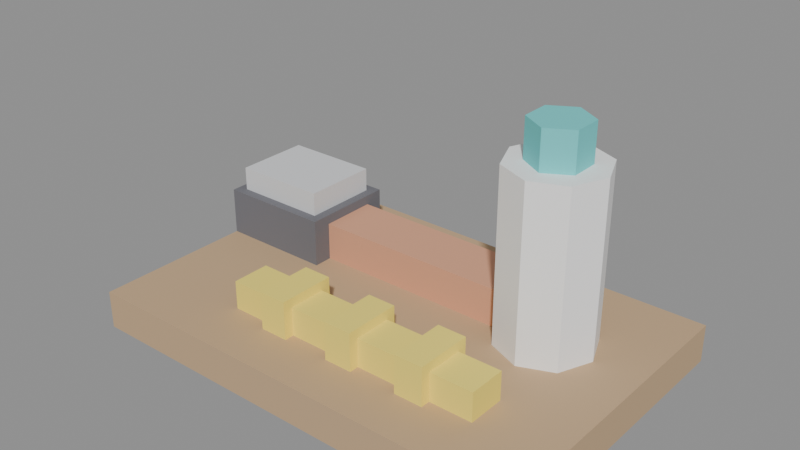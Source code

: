 # Source: PETS_ESCOVA_v01.blend  (saved by Blender 4.2.66; exported with 4.5.12 LTS)
import bpy
from mathutils import Matrix  # noqa: F401  (used for matrix-valued properties, if any)

bpy.ops.wm.read_factory_settings(use_empty=True)
scene = bpy.context.scene
scene.name = 'Scene'

# ---- materials (node trees are filled in below, after node groups)
mat_polyroom_pbr = bpy.data.materials.new('Polyroom_PBR')

# ---- material node trees
mat_polyroom_pbr.use_nodes = True; mat_polyroom_pbr.node_tree.nodes.clear()
_N = mat_polyroom_pbr.node_tree.nodes; _L = mat_polyroom_pbr.node_tree.links
n0 = _N.new('ShaderNodeOutputMaterial'); n0.name = 'Material Output'; n0.location = (0, 0)
n1 = _N.new('ShaderNodeBsdfPrincipled'); n1.name = 'Principled BSDF'; n1.location = (0, 0)
n1.inputs[2].default_value = 0.8
n2 = _N.new('ShaderNodeVertexColor'); n2.name = 'Color Attribute'; n2.location = (0, 0)
n2.layer_name = 'Color'
_L.new(n2.outputs[0], n1.inputs[0])
_L.new(n1.outputs[0], n0.inputs[0])
n0.is_active_output = True

# ---- meshes
me_pets_escova_v01 = bpy.data.meshes.new('PETS_ESCOVA_v01')
me_pets_escova_v01.from_pydata([(-0.12, -0.08, 0.0), (-0.12, -0.08, 0.02), (-0.12, 0.08, 0.0), (-0.12, 0.08, 0.02), (0.12, -0.08, 0.0), (0.12, -0.08, 0.02), (0.12, 0.08, 0.0), (0.12, 0.08, 0.02), (-0.1, 0.015, 0.02), (-0.1, 0.015, 0.04), (-0.1, 0.045, 0.02), (-0.1, 0.045, 0.04), (0.06, 0.015, 0.02), (0.06, 0.015, 0.04), (0.06, 0.045, 0.02), (0.06, 0.045, 0.04), (-0.12, 0.005, 0.02), (-0.12, 0.005, 0.045), (-0.12, 0.055, 0.02), (-0.12, 0.055, 0.045), (-0.06, 0.005, 0.02), (-0.06, 0.005, 0.045), (-0.06, 0.055, 0.02), (-0.06, 0.055, 0.045), (-0.115, 0.01, 0.0425), (-0.115, 0.01, 0.0575), (-0.115, 0.05, 0.0425), (-0.115, 0.05, 0.0575), (-0.065, 0.01, 0.0425), (-0.065, 0.01, 0.0575), (-0.065, 0.05, 0.0425), (-0.065, 0.05, 0.0575), (-0.06, -0.05, 0.02), (-0.06, -0.05, 0.035), (-0.06, -0.03, 0.02), (-0.06, -0.03, 0.035), (0.08, -0.05, 0.02), (0.08, -0.05, 0.035), (0.08, -0.03, 0.02), (0.08, -0.03, 0.035), (-0.0375, -0.055, 0.02), (-0.0375, -0.055, 0.04), (-0.0375, -0.025, 0.02), (-0.0375, -0.025, 0.04), (-0.0225, -0.055, 0.02), (-0.0225, -0.055, 0.04), (-0.0225, -0.025, 0.02), (-0.0225, -0.025, 0.04), (0.0025, -0.055, 0.02), (0.0025, -0.055, 0.04), (0.0025, -0.025, 0.02), (0.0025, -0.025, 0.04), (0.0175, -0.055, 0.02), (0.0175, -0.055, 0.04), (0.0175, -0.025, 0.02), (0.0175, -0.025, 0.04), (0.0425, -0.055, 0.02), (0.0425, -0.055, 0.04), (0.0425, -0.025, 0.02), (0.0425, -0.025, 0.04), (0.0575, -0.055, 0.02), (0.0575, -0.055, 0.04), (0.0575, -0.025, 0.02), (0.0575, -0.025, 0.04), (0.07, 0.045, 0.02), (0.07, 0.045, 0.11), (0.08768, 0.03768, 0.02), (0.08768, 0.03768, 0.11), (0.095, 0.02, 0.02), (0.095, 0.02, 0.11), (0.08768, 0.002322, 0.02), (0.08768, 0.002322, 0.11), (0.07, -0.005, 0.02), (0.07, -0.005, 0.11), (0.05232, 0.002322, 0.02), (0.05232, 0.002322, 0.11), (0.045, 0.02, 0.02), (0.045, 0.02, 0.11), (0.05232, 0.03768, 0.02), (0.05232, 0.03768, 0.11), (0.07, 0.035, 0.11), (0.07, 0.035, 0.13), (0.08299, 0.0275, 0.11), (0.08299, 0.0275, 0.13), (0.08299, 0.0125, 0.11), (0.08299, 0.0125, 0.13), (0.07, 0.005, 0.11), (0.07, 0.005, 0.13), (0.05701, 0.0125, 0.11), (0.05701, 0.0125, 0.13), (0.05701, 0.0275, 0.11), (0.05701, 0.0275, 0.13)], [], [(0, 1, 3, 2), (2, 3, 7, 6), (6, 7, 5, 4), (4, 5, 1, 0), (2, 6, 4, 0), (7, 3, 1, 5), (8, 9, 11, 10), (10, 11, 15, 14), (14, 15, 13, 12), (12, 13, 9, 8), (10, 14, 12, 8), (15, 11, 9, 13), (16, 17, 19, 18), (18, 19, 23, 22), (22, 23, 21, 20), (20, 21, 17, 16), (18, 22, 20, 16), (23, 19, 17, 21), (24, 25, 27, 26), (26, 27, 31, 30), (30, 31, 29, 28), (28, 29, 25, 24), (26, 30, 28, 24), (31, 27, 25, 29), (32, 33, 35, 34), (34, 35, 39, 38), (38, 39, 37, 36), (36, 37, 33, 32), (34, 38, 36, 32), (39, 35, 33, 37), (40, 41, 43, 42), (42, 43, 47, 46), (46, 47, 45, 44), (44, 45, 41, 40), (42, 46, 44, 40), (47, 43, 41, 45), (48, 49, 51, 50), (50, 51, 55, 54), (54, 55, 53, 52), (52, 53, 49, 48), (50, 54, 52, 48), (55, 51, 49, 53), (56, 57, 59, 58), (58, 59, 63, 62), (62, 63, 61, 60), (60, 61, 57, 56), (58, 62, 60, 56), (63, 59, 57, 61), (64, 65, 67, 66), (66, 67, 69, 68), (68, 69, 71, 70), (70, 71, 73, 72), (72, 73, 75, 74), (74, 75, 77, 76), (67, 65, 79, 77, 75, 73, 71, 69), (76, 77, 79, 78), (78, 79, 65, 64), (64, 66, 68, 70, 72, 74, 76, 78), (80, 81, 83, 82), (82, 83, 85, 84), (84, 85, 87, 86), (86, 87, 89, 88), (83, 81, 91, 89, 87, 85), (88, 89, 91, 90), (90, 91, 81, 80), (80, 82, 84, 86, 88, 90)])
_uv = me_pets_escova_v01.uv_layers.new(name='UVMap')
_uv.uv.foreach_set('vector', [0.2095, 0.8306, 0.1694, 0.8306, 0.1694, 0.5102, 0.2095, 0.5102, 0.7301, 0.4905, 0.6901, 0.4905, 0.6901, 0.009851, 0.7301, 0.009851, 0.39, 0.8306, 0.35, 0.8306, 0.35, 0.5102, 0.39, 0.5102, 0.7899, 0.4905, 0.7498, 0.4905, 0.7498, 0.009851, 0.7899, 0.009851, 0.3303, 0.009851, 0.3303, 0.4905, 0.009851, 0.4905, 0.009851, 0.009851, 0.6704, 0.009851, 0.6704, 0.4905, 0.35, 0.4905, 0.35, 0.009851, 0.09964, 0.9104, 0.05959, 0.9104, 0.05959, 0.8503, 0.09964, 0.8503, 0.3303, 0.8306, 0.2902, 0.8306, 0.2902, 0.5102, 0.3303, 0.5102, 0.39, 0.9104, 0.35, 0.9104, 0.35, 0.8503, 0.39, 0.8503, 0.2705, 0.8306, 0.2305, 0.8306, 0.2305, 0.5102, 0.2705, 0.5102, 0.06993, 0.5102, 0.06993, 0.8306, 0.009851, 0.8306, 0.009851, 0.5102, 0.1497, 0.5102, 0.1497, 0.8306, 0.08963, 0.8306, 0.08963, 0.5102, 0.9313, 0.7502, 0.8812, 0.7502, 0.8812, 0.65, 0.9313, 0.65, 0.9313, 0.6303, 0.8812, 0.6303, 0.8812, 0.5102, 0.9313, 0.5102, 0.4598, 0.9501, 0.4097, 0.9501, 0.4097, 0.85, 0.4598, 0.85, 0.9216, 0.9304, 0.8715, 0.9304, 0.8715, 0.8102, 0.9216, 0.8102, 0.6297, 0.7101, 0.6297, 0.8303, 0.5296, 0.8303, 0.5296, 0.7101, 0.5099, 0.7101, 0.5099, 0.8303, 0.4097, 0.8303, 0.4097, 0.7101, 0.5813, 0.9301, 0.5512, 0.9301, 0.5512, 0.85, 0.5813, 0.85, 0.9491, 0.11, 0.9191, 0.11, 0.9191, 0.009851, 0.9491, 0.009851, 0.03989, 0.9304, 0.009851, 0.9304, 0.009851, 0.8503, 0.03989, 0.8503, 0.9491, 0.2298, 0.9191, 0.2298, 0.9191, 0.1297, 0.9491, 0.1297, 0.7295, 0.8223, 0.7295, 0.9224, 0.6494, 0.9224, 0.6494, 0.8223, 0.8518, 0.8102, 0.8518, 0.9104, 0.7717, 0.9104, 0.7717, 0.8102, 0.1494, 0.9701, 0.1193, 0.9701, 0.1193, 0.9301, 0.1494, 0.9301, 0.8615, 0.7905, 0.8315, 0.7905, 0.8315, 0.5102, 0.8615, 0.5102, 0.2689, 0.9701, 0.2389, 0.9701, 0.2389, 0.9301, 0.2689, 0.9301, 0.8994, 0.2902, 0.8693, 0.2902, 0.8693, 0.009851, 0.8994, 0.009851, 0.8118, 0.5102, 0.8118, 0.7905, 0.7717, 0.7905, 0.7717, 0.5102, 0.8496, 0.009851, 0.8496, 0.2902, 0.8096, 0.2902, 0.8096, 0.009851, 0.1594, 0.9104, 0.1193, 0.9104, 0.1193, 0.8503, 0.1594, 0.8503, 0.8215, 0.9701, 0.8215, 0.9301, 0.8515, 0.9301, 0.8515, 0.9701, 0.9214, 0.4822, 0.8813, 0.4822, 0.8813, 0.4221, 0.9214, 0.4221, 0.951, 0.7896, 0.951, 0.7495, 0.981, 0.7495, 0.981, 0.7896, 0.981, 0.65, 0.951, 0.65, 0.951, 0.59, 0.981, 0.59, 0.981, 0.7298, 0.951, 0.7298, 0.951, 0.6697, 0.981, 0.6697, 0.2192, 0.9104, 0.1791, 0.9104, 0.1791, 0.8503, 0.2192, 0.8503, 0.7717, 0.9701, 0.7717, 0.9301, 0.8018, 0.9301, 0.8018, 0.9701, 0.9619, 0.37, 0.9218, 0.37, 0.9218, 0.3099, 0.9619, 0.3099, 0.6494, 0.9822, 0.6494, 0.9422, 0.6794, 0.9422, 0.6794, 0.9822, 0.5095, 0.9898, 0.4795, 0.9898, 0.4795, 0.9297, 0.5095, 0.9297, 0.08963, 0.9901, 0.05959, 0.9901, 0.05959, 0.9301, 0.08963, 0.9301, 0.3303, 0.9104, 0.2902, 0.9104, 0.2902, 0.8503, 0.3303, 0.8503, 0.2902, 0.9701, 0.2902, 0.9301, 0.3203, 0.9301, 0.3203, 0.9701, 0.9811, 0.4822, 0.9411, 0.4822, 0.9411, 0.4221, 0.9811, 0.4221, 0.34, 0.9701, 0.34, 0.9301, 0.37, 0.9301, 0.37, 0.9701, 0.2705, 0.9104, 0.2405, 0.9104, 0.2405, 0.8503, 0.2705, 0.8503, 0.981, 0.5703, 0.951, 0.5703, 0.951, 0.5102, 0.981, 0.5102, 0.4451, 0.6904, 0.4451, 0.5102, 0.4805, 0.5102, 0.4805, 0.6904, 0.5002, 0.6904, 0.5002, 0.5102, 0.5356, 0.5102, 0.5356, 0.6904, 0.5356, 0.6904, 0.5356, 0.5102, 0.571, 0.5102, 0.571, 0.6904, 0.5907, 0.6904, 0.5907, 0.5102, 0.6261, 0.5102, 0.6261, 0.6904, 0.6261, 0.6904, 0.6261, 0.5102, 0.6615, 0.5102, 0.6615, 0.6904, 0.6812, 0.6904, 0.6812, 0.5102, 0.7166, 0.5102, 0.7166, 0.6904, 0.875, 0.4024, 0.8367, 0.4024, 0.8096, 0.3753, 0.8096, 0.337, 0.8367, 0.3099, 0.875, 0.3099, 0.9021, 0.337, 0.9021, 0.3753, 0.7166, 0.6904, 0.7166, 0.5102, 0.752, 0.5102, 0.752, 0.6904, 0.4097, 0.6904, 0.4097, 0.5102, 0.4451, 0.5102, 0.4451, 0.6904, 0.6765, 0.8026, 0.6494, 0.7755, 0.6494, 0.7372, 0.6765, 0.7101, 0.7148, 0.7101, 0.7419, 0.7372, 0.7419, 0.7755, 0.7148, 0.8026, 0.9814, 0.8363, 0.9413, 0.8363, 0.9413, 0.8102, 0.9814, 0.8102, 0.9191, 0.2902, 0.9191, 0.2502, 0.9491, 0.2502, 0.9491, 0.2902, 0.9814, 0.934, 0.9413, 0.934, 0.9413, 0.908, 0.9814, 0.908, 0.9814, 0.908, 0.9413, 0.908, 0.9413, 0.882, 0.9814, 0.882, 0.8616, 0.4672, 0.8356, 0.4822, 0.8096, 0.4672, 0.8096, 0.4371, 0.8356, 0.4221, 0.8616, 0.4371, 0.1791, 0.9701, 0.1791, 0.9301, 0.2091, 0.9301, 0.2091, 0.9701, 0.9814, 0.8623, 0.9413, 0.8623, 0.9413, 0.8363, 0.9814, 0.8363, 0.4795, 0.895, 0.4795, 0.865, 0.5055, 0.85, 0.5315, 0.865, 0.5315, 0.895, 0.5055, 0.91])
_ca = me_pets_escova_v01.color_attributes.new('Color', 'FLOAT_COLOR', 'POINT')
_ca.data.foreach_set('color', [0.55, 0.38, 0.22, 1.0, 0.55, 0.38, 0.22, 1.0, 0.55, 0.38, 0.22, 1.0, 0.55, 0.38, 0.22, 1.0, 0.55, 0.38, 0.22, 1.0, 0.55, 0.38, 0.22, 1.0, 0.55, 0.38, 0.22, 1.0, 0.55, 0.38, 0.22, 1.0, 0.72, 0.36, 0.22, 1.0, 0.72, 0.36, 0.22, 1.0, 0.72, 0.36, 0.22, 1.0, 0.72, 0.36, 0.22, 1.0, 0.72, 0.36, 0.22, 1.0, 0.72, 0.36, 0.22, 1.0, 0.72, 0.36, 0.22, 1.0, 0.72, 0.36, 0.22, 1.0, 0.16, 0.16, 0.18, 1.0, 0.16, 0.16, 0.18, 1.0, 0.16, 0.16, 0.18, 1.0, 0.16, 0.16, 0.18, 1.0, 0.16, 0.16, 0.18, 1.0, 0.16, 0.16, 0.18, 1.0, 0.16, 0.16, 0.18, 1.0, 0.16, 0.16, 0.18, 1.0, 0.7, 0.71, 0.73, 1.0, 0.7, 0.71, 0.73, 1.0, 0.7, 0.71, 0.73, 1.0, 0.7, 0.71, 0.73, 1.0, 0.7, 0.71, 0.73, 1.0, 0.7, 0.71, 0.73, 1.0, 0.7, 0.71, 0.73, 1.0, 0.7, 0.71, 0.73, 1.0, 0.95, 0.78, 0.15, 1.0, 0.95, 0.78, 0.15, 1.0, 0.95, 0.78, 0.15, 1.0, 0.95, 0.78, 0.15, 1.0, 0.95, 0.78, 0.15, 1.0, 0.95, 0.78, 0.15, 1.0, 0.95, 0.78, 0.15, 1.0, 0.95, 0.78, 0.15, 1.0, 0.95, 0.78, 0.15, 1.0, 0.95, 0.78, 0.15, 1.0, 0.95, 0.78, 0.15, 1.0, 0.95, 0.78, 0.15, 1.0, 0.95, 0.78, 0.15, 1.0, 0.95, 0.78, 0.15, 1.0, 0.95, 0.78, 0.15, 1.0, 0.95, 0.78, 0.15, 1.0, 0.95, 0.78, 0.15, 1.0, 0.95, 0.78, 0.15, 1.0, 0.95, 0.78, 0.15, 1.0, 0.95, 0.78, 0.15, 1.0, 0.95, 0.78, 0.15, 1.0, 0.95, 0.78, 0.15, 1.0, 0.95, 0.78, 0.15, 1.0, 0.95, 0.78, 0.15, 1.0, 0.95, 0.78, 0.15, 1.0, 0.95, 0.78, 0.15, 1.0, 0.95, 0.78, 0.15, 1.0, 0.95, 0.78, 0.15, 1.0, 0.95, 0.78, 0.15, 1.0, 0.95, 0.78, 0.15, 1.0, 0.95, 0.78, 0.15, 1.0, 0.95, 0.78, 0.15, 1.0, 0.95, 0.95, 0.95, 1.0, 0.95, 0.95, 0.95, 1.0, 0.95, 0.95, 0.95, 1.0, 0.95, 0.95, 0.95, 1.0, 0.95, 0.95, 0.95, 1.0, 0.95, 0.95, 0.95, 1.0, 0.95, 0.95, 0.95, 1.0, 0.95, 0.95, 0.95, 1.0, 0.95, 0.95, 0.95, 1.0, 0.95, 0.95, 0.95, 1.0, 0.95, 0.95, 0.95, 1.0, 0.95, 0.95, 0.95, 1.0, 0.95, 0.95, 0.95, 1.0, 0.95, 0.95, 0.95, 1.0, 0.95, 0.95, 0.95, 1.0, 0.95, 0.95, 0.95, 1.0, 0.15, 0.65, 0.65, 1.0, 0.15, 0.65, 0.65, 1.0, 0.15, 0.65, 0.65, 1.0, 0.15, 0.65, 0.65, 1.0, 0.15, 0.65, 0.65, 1.0, 0.15, 0.65, 0.65, 1.0, 0.15, 0.65, 0.65, 1.0, 0.15, 0.65, 0.65, 1.0, 0.15, 0.65, 0.65, 1.0, 0.15, 0.65, 0.65, 1.0, 0.15, 0.65, 0.65, 1.0, 0.15, 0.65, 0.65, 1.0])
me_pets_escova_v01.materials.append(mat_polyroom_pbr)
me_pets_escova_v01.update()

# ---- objects
ob_pets_escova_v01 = bpy.data.objects.new('PETS_ESCOVA_v01', me_pets_escova_v01)

# ---- transforms, parenting, visibility, modifiers, constraints
ob_pets_escova_v01.location = (0.0, 0.0, 0.0)

# ---- collection membership
scene.collection.objects.link(ob_pets_escova_v01)

# ---- scene / render settings (as saved in the file)
scene.frame_start = 1; scene.frame_end = 250; scene.frame_set(1)
scene.render.engine = 'BLENDER_EEVEE_NEXT'
bpy.context.view_layer.update()

# ---- added for rendering (the .blend has no active camera and no usable light): camera, sun + grey world if the file has none
cam_auto = bpy.data.cameras.new('AutoCamera')
cam_auto.lens = 50.0
cam_auto.sensor_width = 36.0
cam_auto.clip_end = 1000.0
ob_auto_camera = bpy.data.objects.new('AutoCamera', cam_auto)
scene.collection.objects.link(ob_auto_camera)
ob_auto_camera.location = (0.292728, -0.351274, 0.299182)
ob_auto_camera.rotation_euler = (1.09748, -7.21219e-08, 0.694738)
scene.camera = ob_auto_camera
light_auto_sun = bpy.data.lights.new('AutoSun', 'SUN')
light_auto_sun.energy = 3.0
light_auto_sun.angle = 0.0523599
ob_auto_sun = bpy.data.objects.new('AutoSun', light_auto_sun)
scene.collection.objects.link(ob_auto_sun)
ob_auto_sun.rotation_euler = (0.872665, 0.174533, 0.523599)
if scene.world is None:
    world_auto = bpy.data.worlds.new('AutoWorld')
    world_auto.color = (0.3, 0.3, 0.3)
    scene.world = world_auto
bpy.context.view_layer.update()
